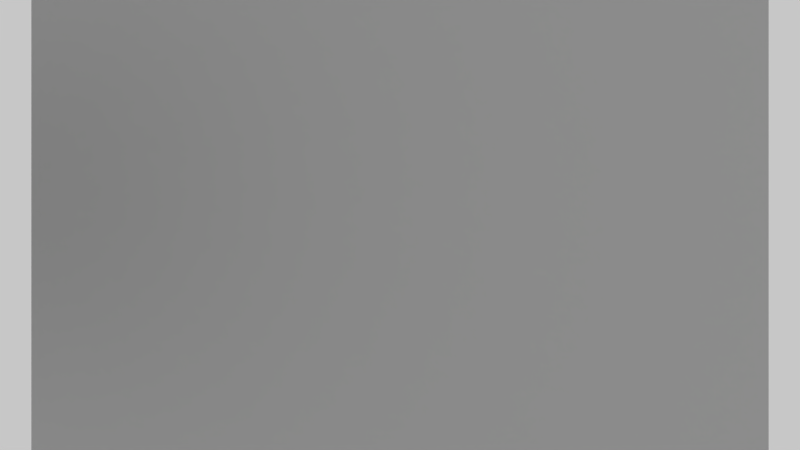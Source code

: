 # Source: mirrorxy.blend  (saved by Blender 2.67.0; exported with 4.5.12 LTS)
import bpy
from mathutils import Matrix  # noqa: F401  (used for matrix-valued properties, if any)

bpy.ops.wm.read_factory_settings(use_empty=True)
scene = bpy.context.scene
scene.name = 'Scene'

# ---- collections
col_collection_1 = bpy.data.collections.new('Collection 1'); scene.collection.children.link(col_collection_1)

# ---- materials (node trees are filled in below, after node groups)
mat_material = bpy.data.materials.new('Material')
mat_material.alpha_threshold = 0.0
mat_material.roughness = 0.5
mat_material.line_color = (0.0, 0.0, 0.0, 1.0)
mat_material_001 = bpy.data.materials.new('Material.001')
mat_material_001.alpha_threshold = 0.0
mat_material_001.preview_render_type = 'CUBE'
mat_material_001.roughness = 0.5
mat_material_001.line_color = (0.0, 0.0, 0.0, 1.0)

# ---- material node trees
mat_material.use_nodes = True; mat_material.node_tree.nodes.clear()
_N = mat_material.node_tree.nodes; _L = mat_material.node_tree.links
n0 = _N.new('ShaderNodeOutputMaterial'); n0.name = 'Material Output'; n0.location = (300, 300)
n0.width = 120
n1 = _N.new('ShaderNodeEmission'); n1.name = 'Emission'; n1.location = (100, 300)
n1.width = 150
n1.inputs[1].default_value = 0.0
_L.new(n1.outputs[0], n0.inputs[0])
n0.is_active_output = True
mat_material_001.use_nodes = True; mat_material_001.node_tree.nodes.clear()
_N = mat_material_001.node_tree.nodes; _L = mat_material_001.node_tree.links
n0 = _N.new('ShaderNodeTexCoord'); n0.name = 'Texture Coordinate'; n0.location = (-173, 376)
n0.width = 150
n1 = _N.new('ShaderNodeScript'); n1.name = 'Script.001'; n1.location = (38, 201)
n2 = _N.new('ShaderNodeScript'); n2.name = 'Script'; n2.location = (224, 206)
n3 = _N.new('ShaderNodeScript'); n3.name = 'Script.002'; n3.location = (60, 448)
n4 = _N.new('ShaderNodeOutputMaterial'); n4.name = 'Material Output'; n4.location = (837, 290)
n4.width = 120
n4.hide = True
n5 = _N.new('ShaderNodeBsdfDiffuse'); n5.name = 'Diffuse BSDF'; n5.location = (627, 377)
n5.inputs[1].default_value = 0.4
n6 = _N.new('ShaderNodeMath'); n6.name = 'Math.002'; n6.location = (244, 446)
n6.width = 120
n7 = _N.new('ShaderNodeMath'); n7.name = 'Math.001'; n7.location = (433, 255)
n7.width = 120
n7.operation = 'MINIMUM'
_L.new(n5.outputs[0], n4.inputs[0])
_L.new(n0.outputs[2], n1.inputs[0])
_L.new(n1.outputs[0], n2.inputs[0])
_L.new(n0.outputs[2], n3.inputs[0])
_L.new(n2.outputs[0], n7.inputs[1])
_L.new(n3.outputs[0], n6.inputs[0])
_L.new(n6.outputs[0], n7.inputs[0])
_L.new(n7.outputs[0], n5.inputs[0])
n4.is_active_output = True

# ---- world
world_world = bpy.data.worlds.new('World'); scene.world = world_world
world_world.use_nodes = True; world_world.node_tree.nodes.clear()
_N = world_world.node_tree.nodes; _L = world_world.node_tree.links
n0 = _N.new('ShaderNodeOutputWorld'); n0.name = 'World Output'; n0.location = (300, 300)
n0.width = 120
n1 = _N.new('ShaderNodeBackground'); n1.name = 'Background'; n1.location = (10, 300)
n1.width = 150
n1.inputs[0].default_value = (0.5721, 0.5721, 0.5721, 1.0)
_L.new(n1.outputs[0], n0.inputs[0])
n0.is_active_output = True
world_world.color = (0.05088, 0.05088, 0.05088)
world_world.use_sun_shadow = False
world_world.sun_shadow_jitter_overblur = 0.0
world_world.cycles.sampling_method = 'MANUAL'
world_world.cycles.sample_map_resolution = 256

# ---- cameras
cam_camera = bpy.data.cameras.new('Camera')
cam_camera.clip_end = 100.0
cam_camera.lens = 35.0
cam_camera.sensor_width = 32.0
cam_camera.sensor_height = 18.0
cam_camera.ortho_scale = 7.314
cam_camera.dof.focus_distance = 0.0

# ---- meshes
me_plane_001 = bpy.data.meshes.new('Plane.001')
me_plane_001.from_pydata([(1.0, -1.0, 0.0), (-1.0, -1.0, 0.0), (1.0, 1.0, 0.0), (-1.0, 1.0, 0.0)], [], [(1, 0, 2, 3)])
me_plane_001.materials.append(mat_material)
me_plane_001.use_remesh_preserve_volume = False
me_plane_001.use_remesh_preserve_attributes = False
me_plane_001.use_mirror_vertex_groups = False
me_plane_001.update()
me_plane = bpy.data.meshes.new('Plane')
me_plane.from_pydata([(1.0, -1.0, 0.0), (-1.0, -1.0, 0.0), (1.0, 1.0, 0.0), (-1.0, 1.0, 0.0)], [], [(1, 0, 2, 3)])
_uv = me_plane.uv_layers.new(name='UVMap')
_uv.uv.foreach_set('vector', [0.0, 0.0, 1.0, 0.0, 1.0, 1.0, 0.0, 1.0])
me_plane.materials.append(mat_material_001)
me_plane.use_remesh_preserve_volume = False
me_plane.use_remesh_preserve_attributes = False
me_plane.use_mirror_vertex_groups = False
me_plane.update()

# ---- objects
ob_plane_001 = bpy.data.objects.new('Plane.001', me_plane_001)
ob_plane = bpy.data.objects.new('Plane', me_plane)
ob_camera = bpy.data.objects.new('Camera', cam_camera)

# ---- transforms, parenting, visibility, modifiers, constraints
ob_plane_001.location = (-5.38, 0.5535, 4.078)
ob_plane_001.rotation_euler = (0.0, -0.7647, 0.0)
ob_plane_001.scale = (1.981, 1.981, 1.981)
ob_plane_001.lineart.crease_threshold = 0.0
ob_plane.location = (0.0, 0.0, 0.0)
ob_plane.scale = (5.262, 5.262, 5.262)
ob_plane.lineart.crease_threshold = 0.0
ob_camera.location = (0.0, 0.0, 12.49)
ob_camera.lock_rotations_4d = False
ob_camera.empty_display_type = 'ARROWS'
ob_camera.color = (0.0, 0.0, 0.0, 0.0)
ob_camera.display_type = 'WIRE'
ob_camera.lineart.crease_threshold = 0.0

# ---- collection membership
col_collection_1.objects.link(ob_plane_001)
col_collection_1.objects.link(ob_plane)
col_collection_1.objects.link(ob_camera)

# ---- scene / render settings (as saved in the file)
scene.camera = ob_camera
scene.frame_start = 1; scene.frame_end = 250; scene.frame_set(1)
scene.render.engine = 'CYCLES'
scene.render.image_settings.color_mode = 'RGB'
scene.render.image_settings.compression = 90
scene.render.resolution_percentage = 50
scene.render.dither_intensity = 0.0
scene.render.bake_margin = 2
scene.render.bake_bias = 0.0
scene.cycles.shading_system = True
scene.cycles.use_denoising = False
scene.cycles.samples = 10
scene.cycles.sampling_pattern = 'TABULATED_SOBOL'
scene.cycles.light_sampling_threshold = 0.0
scene.cycles.use_adaptive_sampling = False
scene.cycles.use_light_tree = False
scene.cycles.blur_glossy = 0.0
scene.cycles.volume_bounces = 1
scene.cycles.pixel_filter_type = 'GAUSSIAN'
scene.cycles.sample_clamp_indirect = 0.0
scene.view_settings.view_transform = 'Standard'
bpy.context.view_layer.update()
